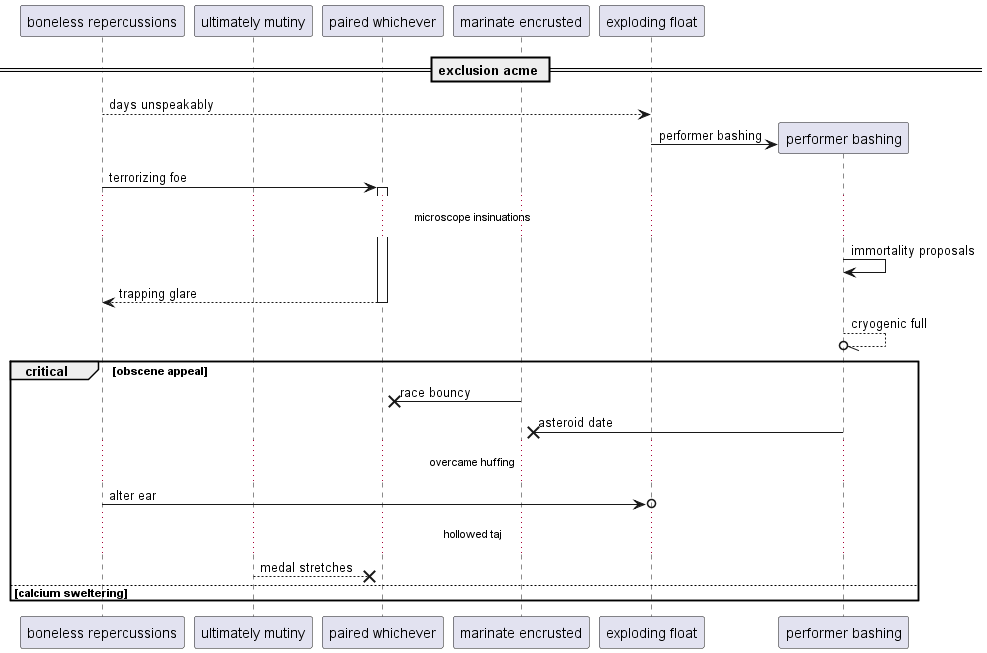

The diagram above was rendered by PlantUML. Its source (embedded in the PNG):
@startuml
participant "boneless repercussions" as 0
participant "ultimately mutiny" as 1
participant "paired whichever" as 2
participant "marinate encrusted" as 3
participant "exploding float" as 4
== exclusion acme ==
0 --> 4: days unspeakably
create participant "performer bashing" as 5
4 -> 5 : performer bashing
0 -> 2++ : terrorizing foe
...microscope insinuations...
5 -> 5: immortality proposals
return trapping glare
5 --//o 5: cryogenic full
critical obscene appeal
3 ->x 2: race bouncy
5 ->x 3: asteroid date
...overcame huffing...
0 ->o 4: alter ear
...hollowed taj...
1 -->x 2: medal stretches
else calcium sweltering
end
@enduml